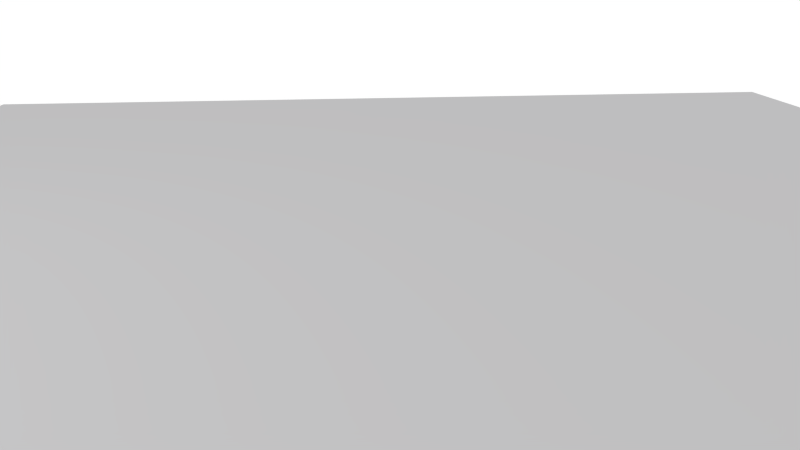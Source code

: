 # Source: dev1_copy.blend  (saved by Blender 2.76.0; exported with 4.5.12 LTS)
import bpy
from mathutils import Matrix  # noqa: F401  (used for matrix-valued properties, if any)

bpy.ops.wm.read_factory_settings(use_empty=True)
scene = bpy.context.scene
scene.name = 'Scene'

# ---- collections
col_collection_1 = bpy.data.collections.new('Collection 1'); scene.collection.children.link(col_collection_1)

# ---- materials (node trees are filled in below, after node groups)
mat_material = bpy.data.materials.new('Material')
mat_material.alpha_threshold = 0.0
mat_material.use_transparent_shadow = False
mat_material.roughness = 0.5
mat_material_001 = bpy.data.materials.new('Material.001')
mat_material_001.alpha_threshold = 0.0
mat_material_001.use_transparent_shadow = False
mat_material_001.diffuse_color = (0.5136, 0.5105, 0.5173, 1.0)
mat_material_001.specular_color = (1.0, 0.5673, 0.1096)
mat_material_001.roughness = 0.5

# ---- material node trees

# ---- world
world_world = bpy.data.worlds.new('World'); scene.world = world_world
world_world.color = (1.0, 1.0, 1.0)
world_world.use_sun_shadow = False
world_world.sun_shadow_jitter_overblur = 0.0
world_world.cycles.sampling_method = 'MANUAL'
world_world.cycles.sample_map_resolution = 256
world_world.light_settings.ao_factor = 0.5943

# ---- cameras
cam_camera = bpy.data.cameras.new('Camera')
cam_camera.clip_end = 100.0
cam_camera.lens = 35.0
cam_camera.sensor_width = 32.0
cam_camera.sensor_height = 18.0
cam_camera.ortho_scale = 7.314
cam_camera.dof.focus_distance = 0.0
cam_camera.dof.aperture_fstop = 128.0

# ---- lights
light_point_004 = bpy.data.lights.new('Point.004', 'POINT')
light_point_004.transmission_factor = 0.0
light_point_004.energy = 104.0
light_point_004.shadow_buffer_clip_start = 0.5
light_point_004.shadow_soft_size = 0.1
light_point_004.shadow_maximum_resolution = 0.006
light_point_004.use_absolute_resolution = True
light_point_004.cycles.use_multiple_importance_sampling = False
light_point_002 = bpy.data.lights.new('Point.002', 'POINT')
light_point_002.transmission_factor = 0.0
light_point_002.energy = 100.0
light_point_002.shadow_buffer_clip_start = 0.5
light_point_002.shadow_soft_size = 0.1
light_point_002.shadow_maximum_resolution = 0.006
light_point_002.use_absolute_resolution = True
light_point_002.cycles.use_multiple_importance_sampling = False
light_point_001 = bpy.data.lights.new('Point.001', 'POINT')
light_point_001.transmission_factor = 0.0
light_point_001.energy = 104.0
light_point_001.shadow_buffer_clip_start = 0.5
light_point_001.shadow_soft_size = 0.1
light_point_001.shadow_maximum_resolution = 0.006
light_point_001.use_absolute_resolution = True
light_point_001.cycles.use_multiple_importance_sampling = False
light_point = bpy.data.lights.new('Point', 'POINT')
light_point.transmission_factor = 0.0
light_point.energy = 100.0
light_point.shadow_buffer_clip_start = 0.5
light_point.shadow_soft_size = 0.1
light_point.shadow_maximum_resolution = 0.006
light_point.use_absolute_resolution = True
light_point.cycles.use_multiple_importance_sampling = False

# ---- meshes
me_cylinder = bpy.data.meshes.new('Cylinder')
me_cylinder.from_pydata([(0.0, 1.0, -1.0), (0.0, 1.0, 1.0), (0.1951, 0.9808, -1.0), (0.1951, 0.9808, 1.0), (0.3827, 0.9239, -1.0), (0.3827, 0.9239, 1.0), (0.5556, 0.8315, -1.0), (0.5556, 0.8315, 1.0), (0.7071, 0.7071, -1.0), (0.7071, 0.7071, 1.0), (0.8315, 0.5556, -1.0), (0.8315, 0.5556, 1.0), (0.9239, 0.3827, -1.0), (0.9239, 0.3827, 1.0), (0.9808, 0.1951, -1.0), (0.9808, 0.1951, 1.0), (1.0, 7.55e-08, -1.0), (1.0, 7.55e-08, 1.0), (0.9808, -0.1951, -1.0), (0.9808, -0.1951, 1.0), (0.9239, -0.3827, -1.0), (0.9239, -0.3827, 1.0), (0.8315, -0.5556, -1.0), (0.8315, -0.5556, 1.0), (0.7071, -0.7071, -1.0), (0.7071, -0.7071, 1.0), (0.5556, -0.8315, -1.0), (0.5556, -0.8315, 1.0), (0.3827, -0.9239, -1.0), (0.3827, -0.9239, 1.0), (0.1951, -0.9808, -1.0), (0.1951, -0.9808, 1.0), (-3.258e-07, -1.0, -1.0), (-3.258e-07, -1.0, 1.0), (-0.1951, -0.9808, -1.0), (-0.1951, -0.9808, 1.0), (-0.3827, -0.9239, -1.0), (-0.3827, -0.9239, 1.0), (-0.5556, -0.8315, -1.0), (-0.5556, -0.8315, 1.0), (-0.7071, -0.7071, -1.0), (-0.7071, -0.7071, 1.0), (-0.8315, -0.5556, -1.0), (-0.8315, -0.5556, 1.0), (-0.9239, -0.3827, -1.0), (-0.9239, -0.3827, 1.0), (-0.9808, -0.1951, -1.0), (-0.9808, -0.1951, 1.0), (-1.0, 9.656e-07, -1.0), (-1.0, 9.656e-07, 1.0), (-0.9808, 0.1951, -1.0), (-0.9808, 0.1951, 1.0), (-0.9239, 0.3827, -1.0), (-0.9239, 0.3827, 1.0), (-0.8315, 0.5556, -1.0), (-0.8315, 0.5556, 1.0), (-0.7071, 0.7071, -1.0), (-0.7071, 0.7071, 1.0), (-0.5556, 0.8315, -1.0), (-0.5556, 0.8315, 1.0), (-0.3827, 0.9239, -1.0), (-0.3827, 0.9239, 1.0), (-0.1951, 0.9808, -1.0), (-0.1951, 0.9808, 1.0)], [], [(0, 1, 3, 2), (2, 3, 5, 4), (4, 5, 7, 6), (6, 7, 9, 8), (8, 9, 11, 10), (10, 11, 13, 12), (12, 13, 15, 14), (14, 15, 17, 16), (16, 17, 19, 18), (18, 19, 21, 20), (20, 21, 23, 22), (22, 23, 25, 24), (24, 25, 27, 26), (26, 27, 29, 28), (28, 29, 31, 30), (30, 31, 33, 32), (32, 33, 35, 34), (34, 35, 37, 36), (36, 37, 39, 38), (38, 39, 41, 40), (40, 41, 43, 42), (42, 43, 45, 44), (44, 45, 47, 46), (46, 47, 49, 48), (48, 49, 51, 50), (50, 51, 53, 52), (52, 53, 55, 54), (54, 55, 57, 56), (56, 57, 59, 58), (58, 59, 61, 60), (3, 1, 63, 61, 59, 57, 55, 53, 51, 49, 47, 45, 43, 41, 39, 37, 35, 33, 31, 29, 27, 25, 23, 21, 19, 17, 15, 13, 11, 9, 7, 5), (62, 63, 1, 0), (60, 61, 63, 62), (0, 2, 4, 6, 8, 10, 12, 14, 16, 18, 20, 22, 24, 26, 28, 30, 32, 34, 36, 38, 40, 42, 44, 46, 48, 50, 52, 54, 56, 58, 60, 62)])
me_cylinder.materials.append(mat_material)
me_cylinder.use_remesh_preserve_volume = False
me_cylinder.use_remesh_preserve_attributes = False
me_cylinder.use_mirror_vertex_groups = False
me_cylinder.update()
me_plane = bpy.data.meshes.new('Plane')
me_plane.from_pydata([(-1.0, -1.0, 0.0), (1.0, -1.0, 0.0), (-1.0, 1.0, 0.0), (1.0, 1.0, 0.0)], [], [(0, 1, 3, 2)])
me_plane.materials.append(mat_material_001)
me_plane.use_remesh_preserve_volume = False
me_plane.use_remesh_preserve_attributes = False
me_plane.use_mirror_vertex_groups = False
me_plane.update()

# ---- objects
ob_cylinder = bpy.data.objects.new('Cylinder', me_cylinder)
ob_point_004 = bpy.data.objects.new('Point.004', light_point_004)
ob_plane = bpy.data.objects.new('Plane', me_plane)
ob_point_002 = bpy.data.objects.new('Point.002', light_point_002)
ob_point_001 = bpy.data.objects.new('Point.001', light_point_001)
ob_point = bpy.data.objects.new('Point', light_point)
ob_camera = bpy.data.objects.new('Camera', cam_camera)

# ---- transforms, parenting, visibility, modifiers, constraints
ob_cylinder.location = (1.55, -11.14, -2.03)
ob_cylinder.rotation_euler = (-1.542, 0.4599, -1.033)
ob_cylinder.scale = (0.3681, 0.3681, 2.575)
ob_cylinder.lineart.crease_threshold = 0.0
ob_point_004.location = (-0.6568, -4.478, 8.147)
ob_point_004.lineart.crease_threshold = 0.0
ob_plane.location = (0.8952, 4.273, -0.264)
ob_plane.rotation_euler = (0.0, -0.0, 0.8551)
ob_plane.scale = (11.0, 11.0, 11.0)
ob_plane.lineart.crease_threshold = 0.0
ob_point_002.location = (3.233, -9.901, 5.294)
ob_point_002.lineart.crease_threshold = 0.0
ob_point_001.location = (5.346, -9.11, 5.155)
ob_point_001.lineart.crease_threshold = 0.0
ob_point.location = (-3.37, -8.381, 5.264)
ob_point.lineart.crease_threshold = 0.0
ob_camera.location = (11.67, -5.768, 3.452)
ob_camera.rotation_euler = (1.283, 0.01082, 0.8149)
ob_camera.lock_rotations_4d = False
ob_camera.empty_display_type = 'ARROWS'
ob_camera.color = (0.0, 0.0, 0.0, 0.0)
ob_camera.display_type = 'WIRE'
ob_camera.lineart.crease_threshold = 0.0

# ---- collection membership
col_collection_1.objects.link(ob_cylinder)
col_collection_1.objects.link(ob_point_004)
col_collection_1.objects.link(ob_plane)
col_collection_1.objects.link(ob_point_002)
col_collection_1.objects.link(ob_point_001)
col_collection_1.objects.link(ob_point)
col_collection_1.objects.link(ob_camera)

# ---- scene / render settings (as saved in the file)
scene.camera = ob_camera
scene.frame_start = 1; scene.frame_end = 250; scene.frame_set(2)
scene.render.engine = 'BLENDER_EEVEE_NEXT'
scene.render.image_settings.color_mode = 'RGB'
scene.render.resolution_percentage = 50
scene.render.dither_intensity = 0.0
scene.render.use_compositing = False
scene.render.use_sequencer = False
scene.cycles.use_denoising = False
scene.cycles.samples = 10
scene.cycles.sampling_pattern = 'TABULATED_SOBOL'
scene.cycles.light_sampling_threshold = 0.0
scene.cycles.use_adaptive_sampling = False
scene.cycles.use_light_tree = False
scene.cycles.blur_glossy = 0.0
scene.cycles.pixel_filter_type = 'GAUSSIAN'
scene.cycles.sample_clamp_indirect = 0.0
scene.view_settings.view_transform = 'Standard'
bpy.context.view_layer.update()
